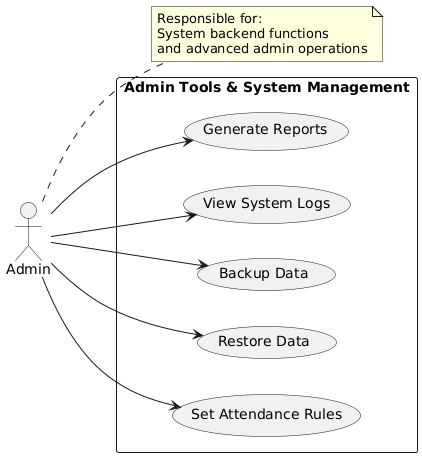

The diagram above was rendered by PlantUML. Its source (embedded in the PNG):
@startuml
left to right direction

actor Admin as admin

rectangle "Admin Tools & System Management" {
  usecase "Generate Reports" as UC1
  usecase "View System Logs" as UC2
  usecase "Backup Data" as UC3
  usecase "Restore Data" as UC4
  usecase "Set Attendance Rules" as UC5
  
  admin --> UC1
  admin --> UC2
  admin --> UC3
  admin --> UC4
  admin --> UC5
}

note right of admin: Responsible for:\nSystem backend functions\nand advanced admin operations
@enduml